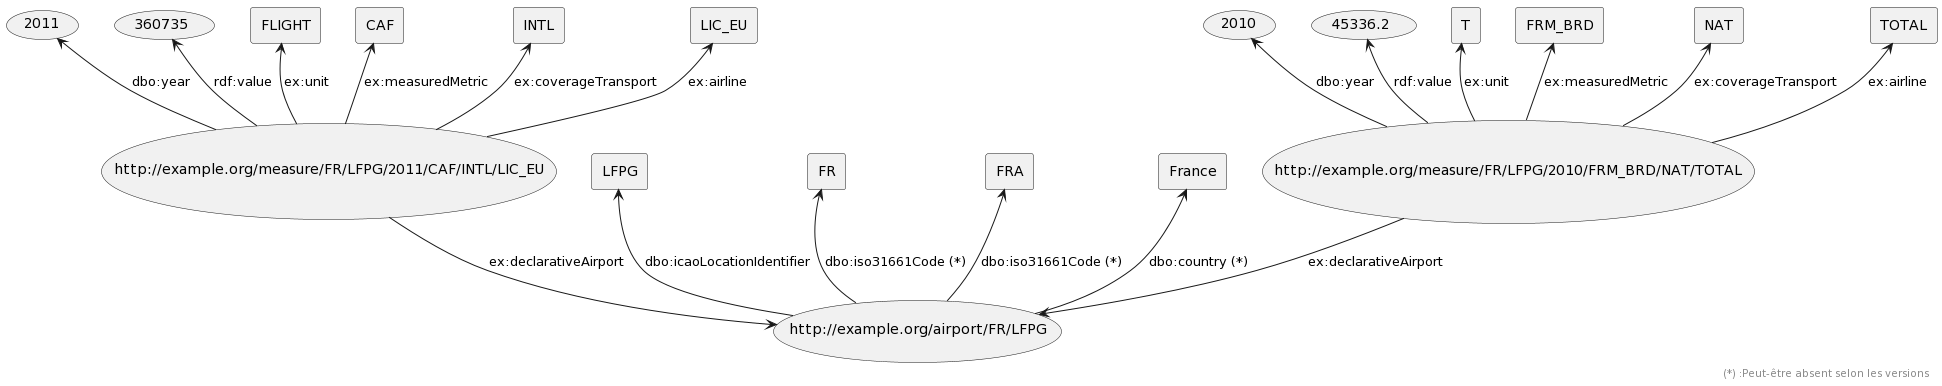

The diagram above was rendered by PlantUML. Its source (embedded in the PNG):
@startuml
skinparam componentStyle rectangle

    circle (http://example.org/airport/FR/LFPG)

    [LFPG] <-- (http://example.org/airport/FR/LFPG) : "dbo:icaoLocationIdentifier"
    [FR] <-- (http://example.org/airport/FR/LFPG) : "dbo:iso31661Code (*)"
    [FRA] <-- (http://example.org/airport/FR/LFPG) : "dbo:iso31661Code (*)"
    [France] <-- (http://example.org/airport/FR/LFPG) : "dbo:country (*)"

    circle (http://example.org/measure/FR/LFPG/2011/CAF/INTL/LIC_EU)

    (2011) <-- (http://example.org/measure/FR/LFPG/2011/CAF/INTL/LIC_EU) : "dbo:year"
    (360735) <-- (http://example.org/measure/FR/LFPG/2011/CAF/INTL/LIC_EU) : "rdf:value"
    [FLIGHT] <-- (http://example.org/measure/FR/LFPG/2011/CAF/INTL/LIC_EU) : "ex:unit"
    [CAF] <-- (http://example.org/measure/FR/LFPG/2011/CAF/INTL/LIC_EU) : "ex:measuredMetric"
    [INTL] <-- (http://example.org/measure/FR/LFPG/2011/CAF/INTL/LIC_EU) : "ex:coverageTransport"
    [LIC_EU] <-- (http://example.org/measure/FR/LFPG/2011/CAF/INTL/LIC_EU) : "ex:airline"

    circle (http://example.org/measure/FR/LFPG/2010/FRM_BRD/NAT/TOTAL)

    (2010) <-- (http://example.org/measure/FR/LFPG/2010/FRM_BRD/NAT/TOTAL) : "dbo:year"
    (45336.2) <-d- (http://example.org/measure/FR/LFPG/2010/FRM_BRD/NAT/TOTAL) : "rdf:value"
    [T] <-- (http://example.org/measure/FR/LFPG/2010/FRM_BRD/NAT/TOTAL) : "ex:unit"
    [FRM_BRD] <-- (http://example.org/measure/FR/LFPG/2010/FRM_BRD/NAT/TOTAL) : "ex:measuredMetric"
    [NAT] <-- (http://example.org/measure/FR/LFPG/2010/FRM_BRD/NAT/TOTAL) : "ex:coverageTransport"
    [TOTAL] <-- (http://example.org/measure/FR/LFPG/2010/FRM_BRD/NAT/TOTAL) : "ex:airline"


    (http://example.org/airport/FR/LFPG) <-up- (http://example.org/measure/FR/LFPG/2011/CAF/INTL/LIC_EU) : "ex:declarativeAirport"
    (http://example.org/airport/FR/LFPG) <-up- (http://example.org/measure/FR/LFPG/2010/FRM_BRD/NAT/TOTAL) : "ex:declarativeAirport"

right footer "(*) :Peut-être absent selon les versions"
@enduml